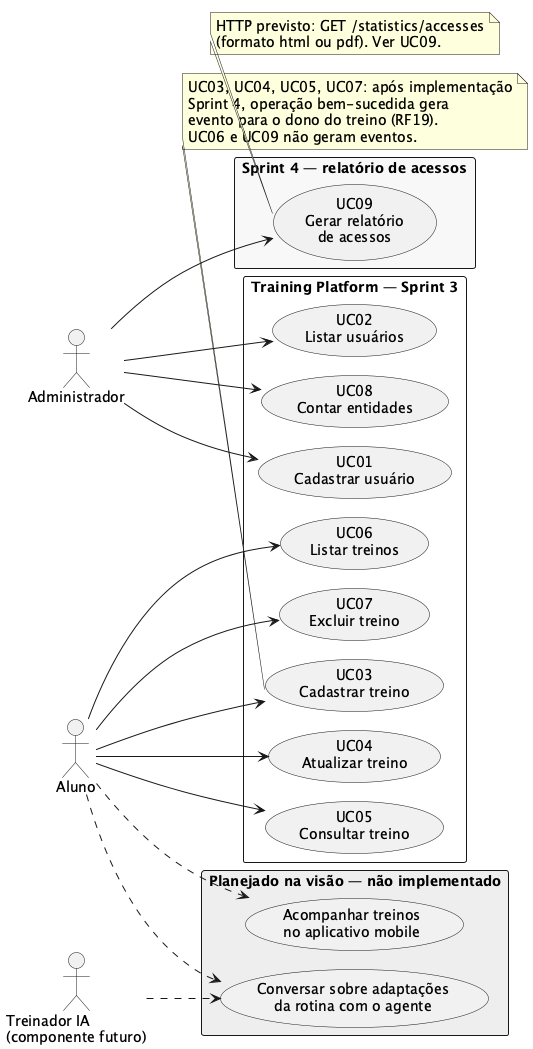

The diagram above was rendered by PlantUML. Its source (embedded in the PNG):
@startuml
!pragma layout smetana
left to right direction
skinparam packageStyle rectangle
skinparam defaultFontSize 14
actor Aluno
actor Administrador
actor "Treinador IA\n(componente futuro)" as IA

rectangle "Training Platform — Sprint 3" {
  usecase "UC01\nCadastrar usuário" as UC01
  usecase "UC02\nListar usuários" as UC02
  usecase "UC03\nCadastrar treino" as UC03
  usecase "UC04\nAtualizar treino" as UC04
  usecase "UC05\nConsultar treino" as UC05
  usecase "UC06\nListar treinos" as UC06
  usecase "UC07\nExcluir treino" as UC07
  usecase "UC08\nContar entidades" as UC08
}
rectangle "Sprint 4 — relatório de acessos" #F8F8F8 {
  usecase "UC09\nGerar relatório\nde acessos" as UC09
}
rectangle "Planejado na visão — não implementado" #EEEEEE {
  usecase "Acompanhar treinos\nno aplicativo mobile" as FutureApp
  usecase "Conversar sobre adaptações\nda rotina com o agente" as FutureIA
}
Administrador --> UC01
Administrador --> UC02
Administrador --> UC08
Administrador --> UC09
Aluno --> UC03
Aluno --> UC04
Aluno --> UC05
Aluno --> UC06
Aluno --> UC07
Aluno ..> FutureApp
Aluno ..> FutureIA
IA ..> FutureIA
note bottom of UC03
  UC03, UC04, UC05, UC07: após implementação
  Sprint 4, operação bem-sucedida gera
  evento para o dono do treino (RF19).
  UC06 e UC09 não geram eventos.
end note
note bottom of UC09
  HTTP previsto: GET /statistics/accesses
  (formato html ou pdf). Ver UC09.
end note
@enduml